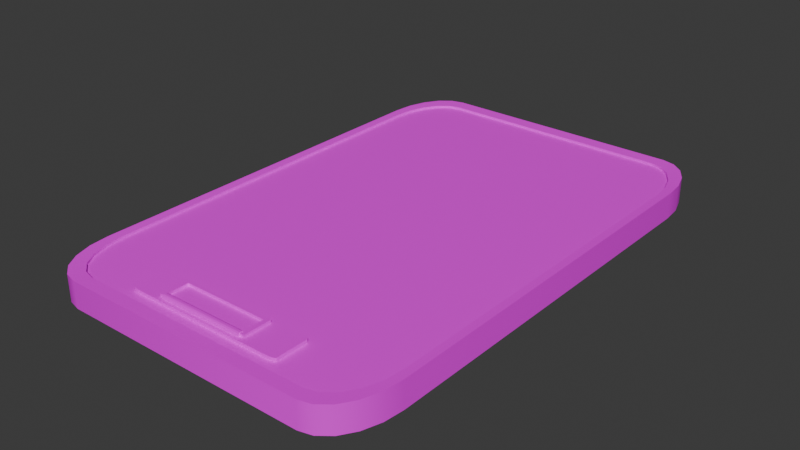 # Source: clip.blend  (saved by Blender 4.2.66; exported with 4.5.12 LTS)
import bpy
from mathutils import Matrix  # noqa: F401  (used for matrix-valued properties, if any)

bpy.ops.wm.read_factory_settings(use_empty=True)
scene = bpy.context.scene
scene.name = 'Scene'

# ---- collections
col_collection = bpy.data.collections.new('Collection'); scene.collection.children.link(col_collection)

# ---- images (referenced by path relative to the original .blend; pixels are not part of the script)
import os
ASSET_DIR = os.environ.get("B2B_ASSET_DIR", "")  # directory of the original .blend (textures are referenced by path, not embedded)
HERE = os.path.dirname(os.path.abspath(__file__))  # packed textures are extracted next to this script under _unpacked/

def load_image(name, relpath, width, height, colorspace="sRGB"):
    """Load a texture the original file referenced (path relative to the .blend, or extracted next to this script)."""
    p = next((c for c in (os.path.join(HERE, relpath), os.path.join(ASSET_DIR, relpath)) if relpath and os.path.exists(c)), "")
    if p:
        img = bpy.data.images.load(p, check_existing=True)
        img.name = name
    else:  # same state as the original file: an image datablock whose file is absent (Cycles renders it pink)
        img = bpy.data.images.new(name, width, height)
        img.source = "FILE"
        img.filepath = "//" + (relpath or name)
    img.colorspace_settings.name = colorspace
    return img
img_metal026_1k_jpg_color_jpg = load_image('Metal026_1K-JPG_Color.jpg', 'Metal026_1K-JPG_Color.jpg', 1024, 1024, 'sRGB')

# ---- materials (node trees are filled in below, after node groups)
mat_material = bpy.data.materials.new('Material')
mat_material.alpha_threshold = 0.0
mat_material.use_transparent_shadow = False
mat_material.roughness = 0.5
mat_material.line_color = (0.0, 0.0, 0.0, 1.0)

# ---- material node trees
mat_material.use_nodes = True; mat_material.node_tree.nodes.clear()
_N = mat_material.node_tree.nodes; _L = mat_material.node_tree.links
n0 = _N.new('ShaderNodeOutputMaterial'); n0.name = 'Material Output'; n0.location = (300, 300)
n1 = _N.new('ShaderNodeBsdfPrincipled'); n1.name = 'Principled BSDF'; n1.location = (10, 300)
n1.inputs[3].default_value = 1.45
n2 = _N.new('ShaderNodeTexImage'); n2.name = 'Image Texture'; n2.location = (-280, 275)
n2.image = img_metal026_1k_jpg_color_jpg
_L.new(n1.outputs[0], n0.inputs[0])
_L.new(n2.outputs[0], n1.inputs[0])
n0.is_active_output = True

# ---- world
world_world = bpy.data.worlds.new('World'); scene.world = world_world
world_world.use_nodes = True; world_world.node_tree.nodes.clear()
_N = world_world.node_tree.nodes; _L = world_world.node_tree.links
n0 = _N.new('ShaderNodeOutputWorld'); n0.name = 'World Output'; n0.location = (300, 300)
n1 = _N.new('ShaderNodeBackground'); n1.name = 'Background'; n1.location = (10, 300)
n1.inputs[0].default_value = (0.05088, 0.05088, 0.05088, 1.0)
_L.new(n1.outputs[0], n0.inputs[0])
n0.is_active_output = True
world_world.color = (0.05088, 0.05088, 0.05088)
world_world.use_sun_shadow = False
world_world.sun_shadow_jitter_overblur = 0.0

# ---- meshes
me_cube = bpy.data.meshes.new('Cube')
me_cube.from_pydata([(2.326, -3.873, 1.011), (2.012, -3.801, 1.011), (2.308, -3.846, 1.011), (2.268, -3.828, 1.011), (2.207, -3.814, 1.011), (2.13, -3.805, 1.011), (3.443, 9.21, 0.3474), (4.6, 7.402, 0.3474), (3.8, 9.122, 0.3474), (4.123, 8.865, 0.3474), (4.379, 8.465, 0.3474), (4.543, 7.961, 0.3474), (2.012, -4.866, 1.011), (2.326, -4.794, 1.011), (2.13, -4.861, 1.011), (2.207, -4.852, 1.011), (2.268, -4.838, 1.011), (2.308, -4.821, 1.011), (4.6, -3.369, 0.3474), (3.443, -5.177, 0.3474), (4.543, -3.928, 0.3474), (4.379, -4.432, 0.3474), (4.123, -4.832, 0.3474), (3.8, -5.088, 0.3474), (-2.019, -3.801, 1.011), (-2.334, -3.873, 1.011), (-2.137, -3.805, 1.011), (-2.214, -3.814, 1.011), (-2.276, -3.828, 1.011), (-2.315, -3.846, 1.011), (-4.607, 7.402, 0.3474), (-3.45, 9.21, 0.3474), (-4.55, 7.961, 0.3474), (-4.386, 8.465, 0.3474), (-4.13, 8.865, 0.3474), (-3.808, 9.122, 0.3474), (-2.334, -4.794, 1.011), (-2.019, -4.866, 1.011), (-2.315, -4.821, 1.011), (-2.276, -4.838, 1.011), (-2.214, -4.852, 1.011), (-2.137, -4.861, 1.011), (-3.45, -5.177, 0.3474), (-4.607, -3.369, 0.3474), (-3.808, -5.088, 0.3474), (-4.13, -4.832, 0.3474), (-4.386, -4.432, 0.3474), (-4.55, -3.928, 0.3474), (4.543, 7.961, 1.011), (4.6, 7.402, 1.011), (4.379, 8.465, 1.011), (4.123, 8.865, 1.011), (3.8, 9.122, 1.011), (3.443, 9.21, 1.011), (-3.45, -5.177, 1.011), (-3.808, -5.088, 1.011), (-4.13, -4.832, 1.011), (-4.386, -4.432, 1.011), (-4.55, -3.928, 1.011), (-4.607, -3.369, 1.011), (3.8, -5.088, 1.011), (3.443, -5.177, 1.011), (4.123, -4.832, 1.011), (4.379, -4.432, 1.011), (4.543, -3.928, 1.011), (4.6, -3.369, 1.011), (-3.808, 9.122, 1.011), (-3.45, 9.21, 1.011), (-4.13, 8.865, 1.011), (-4.386, 8.465, 1.011), (-4.55, 7.961, 1.011), (-4.607, 7.402, 1.011), (2.308, -3.846, 1.111), (2.326, -3.873, 1.111), (2.268, -3.828, 1.111), (2.207, -3.814, 1.111), (2.13, -3.805, 1.111), (2.012, -3.801, 1.111), (-2.019, -4.866, 1.111), (-2.137, -4.861, 1.111), (-2.214, -4.852, 1.111), (-2.276, -4.838, 1.111), (-2.315, -4.821, 1.111), (-2.334, -4.794, 1.111), (2.13, -4.861, 1.111), (2.012, -4.866, 1.111), (2.207, -4.852, 1.111), (2.268, -4.838, 1.111), (2.308, -4.821, 1.111), (2.326, -4.794, 1.111), (-2.137, -3.805, 1.111), (-2.019, -3.801, 1.111), (-2.214, -3.814, 1.111), (-2.276, -3.828, 1.111), (-2.315, -3.846, 1.111), (-2.334, -3.873, 1.111), (1.127, -3.906, 1.085), (1.127, -3.906, 1.187), (1.127, -4.586, 1.085), (1.127, -4.586, 1.187), (1.257, -3.906, 1.085), (1.257, -3.906, 1.187), (1.257, -4.586, 1.085), (1.257, -4.586, 1.187), (1.127, -4.719, 1.187), (1.127, -4.719, 1.085), (1.257, -4.719, 1.085), (1.257, -4.719, 1.187), (1.127, -4.004, 1.085), (1.127, -4.004, 1.187), (1.257, -4.004, 1.085), (1.257, -4.004, 1.187), (1.257, -4.609, 1.187), (1.127, -4.609, 1.187), (1.127, -4.609, 1.085), (1.257, -4.609, 1.085), (-1.372, -4.004, 1.085), (-1.372, -3.906, 1.085), (-1.372, -3.906, 1.187), (-1.372, -4.004, 1.187), (-1.493, -4.004, 1.085), (-1.493, -3.906, 1.085), (-1.493, -3.906, 1.187), (-1.493, -4.004, 1.187), (-1.372, -4.694, 1.187), (-1.372, -4.694, 1.085), (-1.493, -4.694, 1.187), (-1.493, -4.694, 1.085), (-1.372, -4.733, 1.187), (-1.372, -4.733, 1.085), (-1.493, -4.733, 1.187), (-1.493, -4.733, 1.085), (4.789, 8.283, 0.9526), (4.849, 7.694, 0.9526), (4.849, 7.694, 0.3314), (4.789, 8.283, 0.3314), (4.616, 8.814, 0.9526), (4.616, 8.814, 0.3314), (4.346, 9.236, 0.9526), (4.346, 9.236, 0.3314), (4.006, 9.507, 0.9526), (4.006, 9.507, 0.3314), (3.629, 9.6, 0.9526), (3.629, 9.6, 0.3314), (-4.014, -5.473, 0.3314), (-3.637, -5.567, 0.3314), (-3.637, -5.567, 0.9526), (-4.014, -5.473, 0.9526), (-4.354, -5.203, 0.3314), (-4.354, -5.203, 0.9526), (-4.623, -4.781, 0.3314), (-4.623, -4.781, 0.9526), (-4.797, -4.25, 0.3314), (-4.797, -4.25, 0.9526), (-4.856, -3.661, 0.3314), (-4.856, -3.661, 0.9526), (4.006, -5.473, 0.9526), (3.629, -5.567, 0.9526), (3.629, -5.567, 0.3314), (4.006, -5.473, 0.3314), (4.346, -5.203, 0.9526), (4.346, -5.203, 0.3314), (4.616, -4.781, 0.9526), (4.616, -4.781, 0.3314), (4.789, -4.25, 0.9526), (4.789, -4.25, 0.3314), (4.849, -3.661, 0.9526), (4.849, -3.661, 0.3314), (-4.014, 9.507, 0.9526), (-3.637, 9.6, 0.9526), (-3.637, 9.6, 0.3314), (-4.014, 9.507, 0.3314), (-4.354, 9.236, 0.9526), (-4.354, 9.236, 0.3314), (-4.623, 8.814, 0.9526), (-4.623, 8.814, 0.3314), (-4.797, 8.283, 0.9526), (-4.797, 8.283, 0.3314), (-4.856, 7.694, 0.9526), (-4.856, 7.694, 0.3314), (4.543, 7.961, 1.082), (4.6, 7.402, 1.082), (4.379, 8.465, 1.082), (4.346, -5.203, 1.098), (4.123, -4.832, 1.082), (4.123, 8.865, 1.082), (3.8, 9.122, 1.082), (3.443, 9.21, 1.082), (-4.014, 9.507, 1.098), (-3.808, 9.122, 1.082), (-3.45, -5.177, 1.082), (-3.808, -5.088, 1.082), (-3.45, 9.21, 1.082), (-3.637, 9.6, 1.098), (-4.13, -4.832, 1.082), (-4.014, -5.473, 1.098), (-4.386, -4.432, 1.082), (-4.354, -5.203, 1.098), (-4.55, -3.928, 1.082), (-4.856, 7.694, 1.098), (-4.607, 7.402, 1.082), (-4.607, -3.369, 1.082), (-4.55, 7.961, 1.082), (-4.797, 8.283, 1.098), (3.8, -5.088, 1.082), (3.443, -5.177, 1.082), (4.346, 9.236, 1.098), (4.379, -4.432, 1.082), (4.616, 8.814, 1.098), (4.543, -3.928, 1.082), (4.6, -3.369, 1.082), (-4.13, 8.865, 1.082), (-4.386, 8.465, 1.082), (4.006, -5.473, 1.098), (3.629, -5.567, 1.098), (4.789, 8.283, 1.098), (4.849, 7.694, 1.098), (4.006, 9.507, 1.098), (3.629, 9.6, 1.098), (-3.637, -5.567, 1.098), (-4.623, -4.781, 1.098), (-4.797, -4.25, 1.098), (-4.856, -3.661, 1.098), (4.616, -4.781, 1.098), (4.789, -4.25, 1.098), (4.849, -3.661, 1.098), (-4.354, 9.236, 1.098), (-4.623, 8.814, 1.098), (-1.372, -4.78, 1.033), (-1.372, -4.598, 1.033), (1.127, -4.78, 1.033), (1.127, -4.598, 1.033), (-1.372, -4.78, 1.157), (-1.372, -4.722, 1.215), (-1.372, -4.763, 1.198), (-1.372, -4.655, 1.215), (-1.372, -4.598, 1.157), (-1.372, -4.615, 1.198), (1.127, -4.722, 1.215), (1.127, -4.78, 1.157), (1.127, -4.763, 1.198), (1.127, -4.598, 1.157), (1.127, -4.655, 1.215), (1.127, -4.615, 1.198)], [], [(30, 32, 33, 34, 35, 31, 6, 8, 9, 10, 11, 7, 18, 20, 21, 22, 23, 19, 42, 44, 45, 46, 47, 43), (47, 46, 150, 152), (18, 7, 134, 167), (4, 5, 76, 75), (132, 136, 208, 215), (68, 66, 189, 211), (67, 53, 187, 192), (9, 8, 141, 139), (155, 153, 221, 222), (6, 31, 170, 143), (23, 22, 161, 159), (56, 57, 196, 194), (31, 35, 171, 170), (46, 45, 148, 150), (146, 157, 214, 219), (32, 30, 179, 177), (10, 9, 139, 137), (52, 51, 185, 186), (162, 164, 224, 223), (172, 174, 227, 226), (19, 23, 159, 158), (62, 60, 204, 184), (45, 44, 144, 148), (20, 18, 167, 165), (33, 32, 177, 175), (178, 155, 222, 199), (2, 0, 49, 48), (3, 2, 48, 50), (4, 3, 50, 51), (5, 4, 51, 52), (1, 5, 52, 53), (37, 41, 55, 54), (41, 40, 56, 55), (40, 39, 57, 56), (39, 38, 58, 57), (38, 36, 59, 58), (14, 12, 61, 60), (15, 14, 60, 62), (16, 15, 62, 63), (17, 16, 63, 64), (13, 17, 64, 65), (26, 24, 67, 66), (27, 26, 66, 68), (28, 27, 68, 69), (29, 28, 69, 70), (25, 29, 70, 71), (24, 1, 53, 67), (0, 13, 65, 49), (36, 25, 71, 59), (12, 37, 54, 61), (73, 72, 74, 75, 76, 77, 91, 90, 92, 93, 94, 95, 83, 82, 81, 80, 79, 78, 85, 84, 86, 87, 88, 89), (28, 29, 94, 93), (14, 15, 86, 84), (5, 1, 77, 76), (29, 25, 95, 94), (15, 16, 87, 86), (41, 37, 78, 79), (1, 24, 91, 77), (16, 17, 88, 87), (40, 41, 79, 80), (13, 0, 73, 89), (17, 13, 89, 88), (39, 40, 80, 81), (25, 36, 83, 95), (0, 2, 72, 73), (24, 26, 90, 91), (38, 39, 81, 82), (37, 12, 85, 78), (2, 3, 74, 72), (26, 27, 92, 90), (36, 38, 82, 83), (3, 4, 75, 74), (27, 28, 93, 92), (12, 14, 84, 85), (108, 109, 99, 98), (113, 112, 107, 104), (110, 111, 101, 100), (100, 101, 97, 96), (108, 110, 100, 96), (111, 109, 97, 101), (105, 104, 107, 106), (114, 113, 104, 105), (112, 115, 106, 107), (115, 114, 105, 106), (103, 99, 109, 111), (98, 102, 110, 108), (102, 103, 111, 110), (109, 108, 116, 119), (102, 98, 114, 115), (103, 102, 115, 112), (98, 99, 113, 114), (99, 103, 112, 113), (118, 119, 123, 122), (96, 97, 118, 117), (97, 109, 119, 118), (108, 96, 117, 116), (121, 122, 123, 120), (116, 117, 121, 120), (119, 116, 125, 124), (117, 118, 122, 121), (125, 127, 131, 129), (123, 119, 124, 126), (116, 120, 127, 125), (120, 123, 126, 127), (128, 129, 131, 130), (127, 126, 130, 131), (126, 124, 128, 130), (124, 125, 129, 128), (154, 155, 178, 179), (158, 157, 146, 145), (134, 133, 166, 167), (133, 134, 135, 132), (132, 135, 137, 136), (136, 137, 139, 138), (138, 139, 141, 140), (140, 141, 143, 142), (145, 146, 147, 144), (144, 147, 149, 148), (148, 149, 151, 150), (150, 151, 153, 152), (152, 153, 155, 154), (157, 158, 159, 156), (156, 159, 161, 160), (160, 161, 163, 162), (162, 163, 165, 164), (164, 165, 167, 166), (169, 170, 171, 168), (168, 171, 173, 172), (172, 173, 175, 174), (174, 175, 177, 176), (176, 177, 179, 178), (170, 169, 142, 143), (35, 34, 173, 171), (153, 151, 220, 221), (22, 21, 163, 161), (133, 132, 215, 216), (166, 133, 216, 225), (66, 67, 192, 189), (8, 6, 143, 141), (140, 142, 218, 217), (55, 56, 194, 191), (71, 70, 202, 200), (51, 50, 182, 185), (7, 11, 135, 134), (43, 47, 152, 154), (34, 33, 175, 173), (44, 42, 145, 144), (21, 20, 165, 163), (30, 43, 154, 179), (160, 162, 223, 183), (42, 19, 158, 145), (168, 172, 226, 188), (142, 169, 193, 218), (151, 149, 197, 220), (60, 61, 205, 204), (11, 10, 137, 135), (207, 184, 183, 223), (211, 189, 188, 226), (192, 187, 218, 193), (194, 196, 220, 197), (186, 185, 206, 217), (184, 204, 213, 183), (189, 192, 193, 188), (191, 194, 197, 195), (200, 202, 203, 199), (185, 182, 208, 206), (204, 205, 214, 213), (187, 186, 217, 218), (181, 210, 225, 216), (180, 181, 216, 215), (196, 198, 221, 220), (201, 200, 199, 222), (212, 211, 226, 227), (209, 207, 223, 224), (205, 190, 219, 214), (198, 201, 222, 221), (182, 180, 215, 208), (202, 212, 227, 203), (190, 191, 195, 219), (210, 209, 224, 225), (63, 62, 184, 207), (174, 176, 203, 227), (147, 146, 219, 195), (164, 166, 225, 224), (53, 52, 186, 187), (157, 156, 213, 214), (49, 65, 210, 181), (48, 49, 181, 180), (57, 58, 198, 196), (59, 71, 200, 201), (69, 68, 211, 212), (136, 138, 206, 208), (64, 63, 207, 209), (61, 54, 190, 205), (176, 178, 199, 203), (149, 147, 195, 197), (169, 168, 188, 193), (58, 59, 201, 198), (156, 160, 183, 213), (50, 48, 180, 182), (70, 69, 212, 202), (54, 55, 191, 190), (138, 140, 217, 206), (65, 64, 209, 210), (242, 235, 233, 238), (231, 241, 243, 242, 238, 240, 239, 230), (228, 232, 234, 233, 235, 237, 236, 229), (229, 231, 230, 228), (229, 236, 241, 231), (235, 242, 243, 237), (237, 243, 241, 236), (238, 233, 234, 240), (240, 234, 232, 239), (230, 239, 232, 228)])
me_cube.polygons.foreach_set('use_smooth', [1, 1, 1, 1, 1, 1, 1, 1, 1, 1, 1, 1, 1, 1, 1, 1, 1, 1, 1, 1, 1, 1, 1, 1, 1, 1, 1, 1, 1, 1, 1, 1, 1, 1, 1, 1, 1, 1, 1, 1, 1, 1, 1, 1, 1, 1, 1, 1, 1, 1, 1, 1, 1, 1, 1, 1, 1, 1, 1, 1, 1, 1, 1, 1, 1, 1, 1, 1, 1, 1, 1, 1, 1, 1, 0, 0, 0, 0, 0, 0, 0, 0, 0, 0, 0, 0, 0, 0, 0, 0, 0, 0, 0, 0, 0, 0, 0, 0, 0, 0, 0, 0, 0, 0, 0, 0, 0, 0, 1, 1, 1, 1, 1, 1, 1, 1, 1, 1, 1, 1, 1, 1, 1, 1, 1, 1, 1, 1, 1, 1, 1, 1, 1, 1, 1, 1, 1, 1, 1, 1, 1, 1, 1, 1, 1, 1, 1, 1, 1, 1, 1, 1, 1, 1, 1, 1, 1, 1, 1, 1, 1, 1, 1, 1, 1, 1, 1, 1, 1, 1, 1, 1, 1, 1, 1, 1, 1, 1, 1, 1, 1, 1, 1, 1, 1, 1, 1, 1, 1, 1, 1, 1, 1, 1, 1, 1, 1, 1, 1, 1, 1, 1, 1, 1, 0, 0, 0, 0, 0, 0, 0, 0, 0, 0])
_k = set([(0, 2), (0, 13), (0, 73), (1, 5), (1, 24), (2, 3), (3, 4), (4, 5), (6, 8), (6, 31), (7, 11), (7, 18), (8, 9), (9, 10), (10, 11), (12, 14), (12, 37), (13, 17), (13, 89), (14, 15), (15, 16), (16, 17), (18, 20), (19, 23), (19, 42), (20, 21), (21, 22), (22, 23), (24, 26), (25, 29), (25, 36), (25, 95), (26, 27), (27, 28), (28, 29), (30, 32), (30, 43), (31, 35), (32, 33), (33, 34), (34, 35), (36, 38), (36, 83), (37, 41), (38, 39), (39, 40), (40, 41), (42, 44), (43, 47), (44, 45), (45, 46), (46, 47), (48, 49), (48, 50), (49, 65), (50, 51), (51, 52), (52, 53), (53, 67), (54, 55), (54, 61), (55, 56), (56, 57), (57, 58), (58, 59), (59, 71), (60, 61), (60, 62), (62, 63), (63, 64), (64, 65), (66, 67), (66, 68), (68, 69), (69, 70), (70, 71), (72, 73), (72, 74), (73, 89), (74, 75), (75, 76), (76, 77), (77, 91), (78, 79), (78, 85), (79, 80), (80, 81), (81, 82), (82, 83), (83, 95), (84, 85), (84, 86), (86, 87), (87, 88), (88, 89), (90, 91), (90, 92), (92, 93), (93, 94), (94, 95), (132, 133), (132, 136), (133, 166), (134, 135), (134, 167), (135, 137), (136, 138), (137, 139), (138, 140), (139, 141), (140, 142), (141, 143), (142, 169), (143, 170), (144, 145), (144, 148), (145, 158), (146, 147), (146, 157), (147, 149), (148, 150), (149, 151), (150, 152), (151, 153), (152, 154), (153, 155), (154, 179), (155, 178), (156, 157), (156, 160), (158, 159), (159, 161), (160, 162), (161, 163), (162, 164), (163, 165), (164, 166), (165, 167), (168, 169), (168, 172), (170, 171), (171, 173), (172, 174), (173, 175), (174, 176), (175, 177), (176, 178), (177, 179), (180, 181), (180, 182), (181, 210), (182, 185), (183, 213), (183, 223), (184, 204), (184, 207), (185, 186), (186, 187), (187, 192), (188, 193), (188, 226), (189, 192), (189, 211), (190, 191), (190, 205), (191, 194), (193, 218), (194, 196), (195, 197), (195, 219), (196, 198), (197, 220), (198, 201), (199, 203), (199, 222), (200, 201), (200, 202), (202, 212), (203, 227), (204, 205), (206, 208), (206, 217), (207, 209), (208, 215), (209, 210), (211, 212), (213, 214), (214, 219), (215, 216), (216, 225), (217, 218), (220, 221), (221, 222), (223, 224), (224, 225), (226, 227)])
me_cube.attributes.new('sharp_edge', 'BOOLEAN', 'EDGE').data.foreach_set('value', [ (min(e.vertices), max(e.vertices)) in _k for e in me_cube.edges])
_uv = me_cube.uv_layers.new(name='UVMap')
_uv.uv.foreach_set('vector', [0.4638, 0.4903, 0.4634, 0.494, 0.4623, 0.4974, 0.4606, 0.5001, 0.4584, 0.5019, 0.456, 0.5024, 0.4097, 0.5024, 0.4073, 0.5019, 0.4051, 0.5001, 0.4034, 0.4974, 0.4023, 0.494, 0.4019, 0.4903, 0.4019, 0.4179, 0.4023, 0.4141, 0.4034, 0.4107, 0.4051, 0.4081, 0.4073, 0.4063, 0.4097, 0.4057, 0.456, 0.4057, 0.4584, 0.4063, 0.4606, 0.4081, 0.4623, 0.4107, 0.4634, 0.4141, 0.4638, 0.4179, 0.4634, 0.4141, 0.4623, 0.4107, 0.4639, 0.4084, 0.4651, 0.412, 0.4019, 0.4179, 0.4019, 0.4903, 0.4002, 0.4923, 0.4002, 0.4159, 0.4192, 0.5057, 0.4192, 0.5063, 0.4185, 0.5063, 0.4185, 0.5057, 0.5368, 0.5905, 0.5368, 0.5941, 0.5359, 0.5941, 0.5359, 0.5905, 0.5529, 0.4998, 0.5528, 0.502, 0.5523, 0.502, 0.5524, 0.4998, 0.5528, 0.5044, 0.5528, 0.5507, 0.5523, 0.5507, 0.5523, 0.5044, 0.4051, 0.5001, 0.4073, 0.5019, 0.4059, 0.5044, 0.4036, 0.5026, 0.5317, 0.5865, 0.5317, 0.5905, 0.5307, 0.5905, 0.5307, 0.5865, 0.4097, 0.5024, 0.456, 0.5024, 0.4573, 0.5051, 0.4084, 0.5051, 0.4073, 0.4063, 0.4051, 0.4081, 0.4036, 0.4056, 0.4059, 0.4037, 0.5519, 0.4998, 0.5519, 0.5025, 0.5514, 0.5025, 0.5514, 0.4998, 0.456, 0.5024, 0.4584, 0.5019, 0.4598, 0.5044, 0.4573, 0.5051, 0.4623, 0.4107, 0.4606, 0.4081, 0.4621, 0.4056, 0.4639, 0.4084, 0.5472, 0.5046, 0.5472, 0.5535, 0.5462, 0.5535, 0.5462, 0.5046, 0.4634, 0.494, 0.4638, 0.4903, 0.4655, 0.4923, 0.4651, 0.4962, 0.4034, 0.4974, 0.4051, 0.5001, 0.4036, 0.5026, 0.4018, 0.4998, 0.5528, 0.5531, 0.5529, 0.5553, 0.5524, 0.5553, 0.5523, 0.5531, 0.5368, 0.5027, 0.5368, 0.5062, 0.5359, 0.5062, 0.5359, 0.5027, 0.5317, 0.4998, 0.5317, 0.5027, 0.5307, 0.5027, 0.5307, 0.4998, 0.4097, 0.4057, 0.4073, 0.4063, 0.4059, 0.4037, 0.4084, 0.4031, 0.5534, 0.4998, 0.5533, 0.502, 0.5529, 0.502, 0.5529, 0.4998, 0.4606, 0.4081, 0.4584, 0.4063, 0.4598, 0.4037, 0.4621, 0.4056, 0.4023, 0.4141, 0.4019, 0.4179, 0.4002, 0.4159, 0.4006, 0.412, 0.4623, 0.4974, 0.4634, 0.494, 0.4651, 0.4962, 0.4639, 0.4998, 0.5317, 0.5102, 0.5317, 0.5865, 0.5307, 0.5865, 0.5307, 0.5102, 0.5772, 0.4121, 0.5773, 0.4119, 0.5926, 0.4877, 0.5922, 0.4914, 0.5769, 0.4122, 0.5772, 0.4121, 0.5922, 0.4914, 0.5911, 0.4948, 0.5765, 0.4123, 0.5769, 0.4122, 0.5911, 0.4948, 0.5894, 0.4975, 0.576, 0.4123, 0.5765, 0.4123, 0.5894, 0.4975, 0.5872, 0.4992, 0.5752, 0.4124, 0.576, 0.4123, 0.5872, 0.4992, 0.5848, 0.4998, 0.5481, 0.4052, 0.5473, 0.4052, 0.5361, 0.4037, 0.5385, 0.4031, 0.5473, 0.4052, 0.5468, 0.4053, 0.5339, 0.4054, 0.5361, 0.4037, 0.5468, 0.4053, 0.5464, 0.4054, 0.5322, 0.4081, 0.5339, 0.4054, 0.5464, 0.4054, 0.5461, 0.4055, 0.5311, 0.4115, 0.5322, 0.4081, 0.5461, 0.4055, 0.546, 0.4057, 0.5307, 0.4153, 0.5311, 0.4115, 0.576, 0.4052, 0.5752, 0.4052, 0.5848, 0.4031, 0.5872, 0.4037, 0.5765, 0.4053, 0.576, 0.4052, 0.5872, 0.4037, 0.5894, 0.4054, 0.5769, 0.4054, 0.5765, 0.4053, 0.5894, 0.4054, 0.5911, 0.4081, 0.5772, 0.4055, 0.5769, 0.4054, 0.5911, 0.4081, 0.5922, 0.4115, 0.5773, 0.4057, 0.5772, 0.4055, 0.5922, 0.4115, 0.5926, 0.4153, 0.5473, 0.4123, 0.5481, 0.4124, 0.5385, 0.4998, 0.5361, 0.4992, 0.5468, 0.4123, 0.5473, 0.4123, 0.5361, 0.4992, 0.5339, 0.4975, 0.5464, 0.4122, 0.5468, 0.4123, 0.5339, 0.4975, 0.5322, 0.4948, 0.5461, 0.4121, 0.5464, 0.4122, 0.5322, 0.4948, 0.5311, 0.4914, 0.546, 0.4119, 0.5461, 0.4121, 0.5311, 0.4914, 0.5307, 0.4877, 0.5481, 0.4124, 0.5752, 0.4124, 0.5848, 0.4998, 0.5385, 0.4998, 0.5773, 0.4119, 0.5773, 0.4057, 0.5926, 0.4153, 0.5926, 0.4877, 0.546, 0.4057, 0.546, 0.4119, 0.5307, 0.4877, 0.5307, 0.4153, 0.5752, 0.4052, 0.5481, 0.4052, 0.5385, 0.4031, 0.5848, 0.4031, 0.4069, 0.5051, 0.4071, 0.5052, 0.4072, 0.5055, 0.4073, 0.5059, 0.4073, 0.5064, 0.4074, 0.5072, 0.4074, 0.5343, 0.4073, 0.5351, 0.4073, 0.5356, 0.4072, 0.536, 0.4071, 0.5363, 0.4069, 0.5364, 0.4007, 0.5364, 0.4005, 0.5363, 0.4004, 0.536, 0.4003, 0.5356, 0.4002, 0.5351, 0.4002, 0.5343, 0.4002, 0.5072, 0.4002, 0.5064, 0.4003, 0.5059, 0.4004, 0.5055, 0.4005, 0.5052, 0.4007, 0.5051, 0.4192, 0.5359, 0.4192, 0.5361, 0.4185, 0.5361, 0.4185, 0.5359, 0.4198, 0.5349, 0.4198, 0.5355, 0.4192, 0.5355, 0.4192, 0.5349, 0.4192, 0.5063, 0.4192, 0.5071, 0.4185, 0.5071, 0.4185, 0.5063, 0.4263, 0.5051, 0.4263, 0.5052, 0.4257, 0.5052, 0.4257, 0.5051, 0.4198, 0.5355, 0.4198, 0.5359, 0.4192, 0.5359, 0.4192, 0.5355, 0.4198, 0.5063, 0.4198, 0.5071, 0.4192, 0.5071, 0.4192, 0.5063, 0.4192, 0.5071, 0.4192, 0.5342, 0.4185, 0.5342, 0.4185, 0.5071, 0.4198, 0.5359, 0.4198, 0.5361, 0.4192, 0.5361, 0.4192, 0.5359, 0.4198, 0.5057, 0.4198, 0.5063, 0.4192, 0.5063, 0.4192, 0.5057, 0.427, 0.5052, 0.427, 0.5114, 0.4263, 0.5114, 0.4263, 0.5052, 0.427, 0.5051, 0.427, 0.5052, 0.4263, 0.5052, 0.4263, 0.5051, 0.4198, 0.5053, 0.4198, 0.5057, 0.4192, 0.5057, 0.4192, 0.5053, 0.4263, 0.5052, 0.4263, 0.5114, 0.4257, 0.5114, 0.4257, 0.5052, 0.427, 0.5114, 0.427, 0.5116, 0.4263, 0.5116, 0.4263, 0.5114, 0.4192, 0.5342, 0.4192, 0.5349, 0.4185, 0.5349, 0.4185, 0.5342, 0.4198, 0.5051, 0.4198, 0.5053, 0.4192, 0.5053, 0.4192, 0.5051, 0.4198, 0.5071, 0.4198, 0.5342, 0.4192, 0.5342, 0.4192, 0.5071, 0.4192, 0.5051, 0.4192, 0.5053, 0.4185, 0.5053, 0.4185, 0.5051, 0.4192, 0.5349, 0.4192, 0.5355, 0.4185, 0.5355, 0.4185, 0.5349, 0.4263, 0.5114, 0.4263, 0.5116, 0.4257, 0.5116, 0.4257, 0.5114, 0.4192, 0.5053, 0.4192, 0.5057, 0.4185, 0.5057, 0.4185, 0.5053, 0.4192, 0.5355, 0.4192, 0.5359, 0.4185, 0.5359, 0.4185, 0.5355, 0.4198, 0.5342, 0.4198, 0.5349, 0.4192, 0.5349, 0.4192, 0.5342, 0.4297, 0.5099, 0.429, 0.5099, 0.429, 0.506, 0.4297, 0.506, 0.4082, 0.5227, 0.4082, 0.5236, 0.4075, 0.5236, 0.4075, 0.5227, 0.4284, 0.5057, 0.4277, 0.5057, 0.4277, 0.5051, 0.4284, 0.5051, 0.425, 0.5236, 0.4243, 0.5236, 0.4243, 0.5227, 0.425, 0.5227, 0.4178, 0.5059, 0.4178, 0.5051, 0.4185, 0.5051, 0.4185, 0.5059, 0.4123, 0.5236, 0.4123, 0.5227, 0.4129, 0.5227, 0.4129, 0.5236, 0.4329, 0.5059, 0.4322, 0.5059, 0.4322, 0.5051, 0.4329, 0.5051, 0.4297, 0.5058, 0.429, 0.5058, 0.429, 0.5051, 0.4297, 0.5051, 0.4277, 0.5098, 0.4284, 0.5098, 0.4284, 0.5105, 0.4277, 0.5105, 0.4138, 0.5051, 0.4138, 0.5059, 0.413, 0.5059, 0.413, 0.5051, 0.4084, 0.5236, 0.4084, 0.5227, 0.4123, 0.5227, 0.4123, 0.5236, 0.4139, 0.5059, 0.4139, 0.5051, 0.4178, 0.5051, 0.4178, 0.5059, 0.4284, 0.5096, 0.4277, 0.5096, 0.4277, 0.5057, 0.4284, 0.5057, 0.425, 0.5051, 0.4257, 0.5051, 0.4257, 0.5219, 0.425, 0.5219, 0.4139, 0.5051, 0.4139, 0.5059, 0.4138, 0.5059, 0.4138, 0.5051, 0.4277, 0.5096, 0.4284, 0.5096, 0.4284, 0.5098, 0.4277, 0.5098, 0.4297, 0.506, 0.429, 0.506, 0.429, 0.5058, 0.4297, 0.5058, 0.4084, 0.5227, 0.4084, 0.5236, 0.4082, 0.5236, 0.4082, 0.5227, 0.4129, 0.5059, 0.4123, 0.5059, 0.4123, 0.5051, 0.4129, 0.5051, 0.425, 0.5227, 0.4243, 0.5227, 0.4243, 0.5059, 0.425, 0.5059, 0.4129, 0.5227, 0.4123, 0.5227, 0.4123, 0.5059, 0.4129, 0.5059, 0.4178, 0.5059, 0.4185, 0.5059, 0.4185, 0.5227, 0.4178, 0.5227, 0.4277, 0.5106, 0.427, 0.5106, 0.427, 0.51, 0.4277, 0.51, 0.4178, 0.5227, 0.4185, 0.5227, 0.4185, 0.5236, 0.4178, 0.5236, 0.4284, 0.5051, 0.429, 0.5051, 0.429, 0.5097, 0.4284, 0.5097, 0.425, 0.5059, 0.4243, 0.5059, 0.4243, 0.5051, 0.425, 0.5051, 0.4132, 0.5227, 0.4132, 0.5236, 0.4129, 0.5236, 0.4129, 0.5227, 0.4123, 0.5051, 0.4123, 0.5059, 0.4076, 0.5059, 0.4076, 0.5051, 0.4178, 0.5227, 0.4178, 0.5236, 0.4132, 0.5236, 0.4132, 0.5227, 0.4277, 0.51, 0.427, 0.51, 0.427, 0.5053, 0.4277, 0.5053, 0.4329, 0.5051, 0.4335, 0.5051, 0.4335, 0.5059, 0.4329, 0.5059, 0.4277, 0.5053, 0.427, 0.5053, 0.427, 0.5051, 0.4277, 0.5051, 0.4076, 0.5051, 0.4076, 0.5059, 0.4074, 0.5059, 0.4074, 0.5051, 0.4284, 0.5097, 0.429, 0.5097, 0.429, 0.51, 0.4284, 0.51, 0.5359, 0.5865, 0.5317, 0.5865, 0.5317, 0.5102, 0.5359, 0.5102, 0.5514, 0.5535, 0.5472, 0.5535, 0.5472, 0.5046, 0.5514, 0.5046, 0.541, 0.5865, 0.5368, 0.5865, 0.5368, 0.5102, 0.541, 0.5102, 0.5368, 0.5865, 0.541, 0.5865, 0.541, 0.5905, 0.5368, 0.5905, 0.5368, 0.5905, 0.541, 0.5905, 0.541, 0.5941, 0.5368, 0.5941, 0.5368, 0.5941, 0.541, 0.5941, 0.541, 0.5969, 0.5368, 0.5969, 0.542, 0.4998, 0.5462, 0.4998, 0.5462, 0.5021, 0.542, 0.5021, 0.542, 0.5021, 0.5462, 0.5021, 0.5462, 0.5046, 0.542, 0.5046, 0.5514, 0.5046, 0.5472, 0.5046, 0.5472, 0.5021, 0.5514, 0.5021, 0.5514, 0.5021, 0.5472, 0.5021, 0.5472, 0.4998, 0.5513, 0.4998, 0.5359, 0.5969, 0.5317, 0.5969, 0.5317, 0.5941, 0.5359, 0.5941, 0.5359, 0.5941, 0.5317, 0.5941, 0.5317, 0.5905, 0.5359, 0.5905, 0.5359, 0.5905, 0.5317, 0.5905, 0.5317, 0.5865, 0.5359, 0.5865, 0.5472, 0.5535, 0.5514, 0.5535, 0.5514, 0.556, 0.5472, 0.556, 0.5472, 0.556, 0.5514, 0.556, 0.5513, 0.5583, 0.5472, 0.5583, 0.5368, 0.4998, 0.541, 0.4998, 0.541, 0.5027, 0.5368, 0.5027, 0.5368, 0.5027, 0.541, 0.5027, 0.541, 0.5062, 0.5368, 0.5062, 0.5368, 0.5062, 0.541, 0.5062, 0.541, 0.5102, 0.5368, 0.5102, 0.542, 0.5535, 0.5462, 0.5535, 0.5462, 0.556, 0.542, 0.556, 0.542, 0.556, 0.5462, 0.556, 0.5462, 0.5583, 0.542, 0.5583, 0.5317, 0.4998, 0.5359, 0.4998, 0.5359, 0.5027, 0.5317, 0.5027, 0.5317, 0.5027, 0.5359, 0.5027, 0.5359, 0.5062, 0.5317, 0.5062, 0.5317, 0.5062, 0.5359, 0.5062, 0.5359, 0.5102, 0.5317, 0.5102, 0.5462, 0.5535, 0.542, 0.5535, 0.542, 0.5046, 0.5462, 0.5046, 0.4584, 0.5019, 0.4606, 0.5001, 0.4621, 0.5026, 0.4598, 0.5044, 0.5317, 0.5905, 0.5317, 0.5941, 0.5307, 0.5941, 0.5307, 0.5905, 0.4051, 0.4081, 0.4034, 0.4107, 0.4018, 0.4084, 0.4036, 0.4056, 0.5368, 0.5865, 0.5368, 0.5905, 0.5359, 0.5905, 0.5359, 0.5865, 0.5368, 0.5102, 0.5368, 0.5865, 0.5359, 0.5865, 0.5359, 0.5102, 0.5528, 0.502, 0.5528, 0.5044, 0.5523, 0.5044, 0.5523, 0.502, 0.4073, 0.5019, 0.4097, 0.5024, 0.4084, 0.5051, 0.4059, 0.5044, 0.542, 0.5021, 0.542, 0.5046, 0.541, 0.5046, 0.541, 0.5021, 0.5533, 0.5531, 0.5534, 0.5553, 0.5529, 0.5553, 0.5529, 0.5531, 0.5519, 0.5821, 0.5519, 0.5858, 0.5514, 0.5858, 0.5514, 0.5821, 0.5523, 0.4998, 0.5523, 0.5025, 0.5519, 0.5025, 0.5519, 0.4998, 0.4019, 0.4903, 0.4023, 0.494, 0.4006, 0.4962, 0.4002, 0.4923, 0.4638, 0.4179, 0.4634, 0.4141, 0.4651, 0.412, 0.4655, 0.4159, 0.4606, 0.5001, 0.4623, 0.4974, 0.4639, 0.4998, 0.4621, 0.5026, 0.4584, 0.4063, 0.456, 0.4057, 0.4573, 0.4031, 0.4598, 0.4037, 0.4034, 0.4107, 0.4023, 0.4141, 0.4006, 0.412, 0.4018, 0.4084, 0.4638, 0.4903, 0.4638, 0.4179, 0.4655, 0.4159, 0.4655, 0.4923, 0.5368, 0.4998, 0.5368, 0.5027, 0.5359, 0.5027, 0.5359, 0.4998, 0.456, 0.4057, 0.4097, 0.4057, 0.4084, 0.4031, 0.4573, 0.4031, 0.542, 0.556, 0.542, 0.5583, 0.541, 0.5583, 0.541, 0.556, 0.542, 0.5046, 0.542, 0.5535, 0.541, 0.5535, 0.541, 0.5046, 0.5317, 0.5941, 0.5317, 0.5969, 0.5307, 0.5969, 0.5307, 0.5941, 0.5533, 0.502, 0.5533, 0.5044, 0.5529, 0.5044, 0.5529, 0.502, 0.4023, 0.494, 0.4034, 0.4974, 0.4018, 0.4998, 0.4006, 0.4962, 0.5275, 0.4107, 0.5258, 0.4081, 0.5273, 0.4056, 0.5291, 0.4084, 0.4703, 0.5001, 0.4725, 0.5019, 0.4711, 0.5044, 0.4688, 0.5026, 0.4749, 0.5024, 0.5212, 0.5024, 0.5225, 0.5051, 0.4737, 0.5051, 0.4703, 0.4081, 0.4686, 0.4107, 0.467, 0.4084, 0.4688, 0.4056, 0.5237, 0.5019, 0.5258, 0.5001, 0.5273, 0.5026, 0.525, 0.5044, 0.5258, 0.4081, 0.5237, 0.4063, 0.525, 0.4037, 0.5273, 0.4056, 0.4725, 0.5019, 0.4749, 0.5024, 0.4737, 0.5051, 0.4711, 0.5044, 0.4725, 0.4063, 0.4703, 0.4081, 0.4688, 0.4056, 0.4711, 0.4037, 0.4671, 0.4903, 0.4675, 0.494, 0.4659, 0.4962, 0.4655, 0.4923, 0.5258, 0.5001, 0.5275, 0.4974, 0.5291, 0.4998, 0.5273, 0.5026, 0.5237, 0.4063, 0.5212, 0.4057, 0.5225, 0.4031, 0.525, 0.4037, 0.5212, 0.5024, 0.5237, 0.5019, 0.525, 0.5044, 0.5225, 0.5051, 0.529, 0.4903, 0.529, 0.4179, 0.5307, 0.4159, 0.5307, 0.4923, 0.5286, 0.494, 0.529, 0.4903, 0.5307, 0.4923, 0.5303, 0.4962, 0.4686, 0.4107, 0.4675, 0.4141, 0.4659, 0.412, 0.467, 0.4084, 0.4671, 0.4179, 0.4671, 0.4903, 0.4655, 0.4923, 0.4655, 0.4159, 0.4686, 0.4974, 0.4703, 0.5001, 0.4688, 0.5026, 0.467, 0.4998, 0.5286, 0.4141, 0.5275, 0.4107, 0.5291, 0.4084, 0.5303, 0.412, 0.5212, 0.4057, 0.4749, 0.4057, 0.4737, 0.4031, 0.5225, 0.4031, 0.4675, 0.4141, 0.4671, 0.4179, 0.4655, 0.4159, 0.4659, 0.412, 0.5275, 0.4974, 0.5286, 0.494, 0.5303, 0.4962, 0.5291, 0.4998, 0.4675, 0.494, 0.4686, 0.4974, 0.467, 0.4998, 0.4659, 0.4962, 0.4749, 0.4057, 0.4725, 0.4063, 0.4711, 0.4037, 0.4737, 0.4031, 0.529, 0.4179, 0.5286, 0.4141, 0.5303, 0.412, 0.5307, 0.4159, 0.5523, 0.5892, 0.5523, 0.5919, 0.5519, 0.5919, 0.5519, 0.5892, 0.5317, 0.5027, 0.5317, 0.5062, 0.5307, 0.5062, 0.5307, 0.5027, 0.5472, 0.5021, 0.5472, 0.5046, 0.5462, 0.5046, 0.5462, 0.5021, 0.5368, 0.5062, 0.5368, 0.5102, 0.5359, 0.5102, 0.5359, 0.5062, 0.5528, 0.5507, 0.5528, 0.5531, 0.5523, 0.5531, 0.5523, 0.5507, 0.5472, 0.5535, 0.5472, 0.556, 0.5462, 0.556, 0.5462, 0.5535, 0.5523, 0.5097, 0.5523, 0.5821, 0.5519, 0.5821, 0.5519, 0.5097, 0.5523, 0.5059, 0.5523, 0.5097, 0.5519, 0.5097, 0.5519, 0.5059, 0.5519, 0.5025, 0.5519, 0.5059, 0.5514, 0.5059, 0.5514, 0.5025, 0.5519, 0.5097, 0.5519, 0.5821, 0.5514, 0.5821, 0.5514, 0.5097, 0.5519, 0.5892, 0.5519, 0.5919, 0.5514, 0.5919, 0.5514, 0.5892, 0.5368, 0.5941, 0.5368, 0.5969, 0.5359, 0.5969, 0.5359, 0.5941, 0.5523, 0.5858, 0.5523, 0.5892, 0.5519, 0.5892, 0.5519, 0.5858, 0.5533, 0.5044, 0.5533, 0.5507, 0.5529, 0.5507, 0.5529, 0.5044, 0.5317, 0.5062, 0.5317, 0.5102, 0.5307, 0.5102, 0.5307, 0.5062, 0.5472, 0.4998, 0.5472, 0.5021, 0.5462, 0.5021, 0.5462, 0.4998, 0.542, 0.5535, 0.542, 0.556, 0.541, 0.556, 0.541, 0.5535, 0.5519, 0.5059, 0.5519, 0.5097, 0.5514, 0.5097, 0.5514, 0.5059, 0.5472, 0.556, 0.5472, 0.5583, 0.5462, 0.5583, 0.5462, 0.556, 0.5523, 0.5025, 0.5523, 0.5059, 0.5519, 0.5059, 0.5519, 0.5025, 0.5519, 0.5858, 0.5519, 0.5892, 0.5514, 0.5892, 0.5514, 0.5858, 0.5533, 0.5507, 0.5533, 0.5531, 0.5529, 0.5531, 0.5529, 0.5507, 0.542, 0.4998, 0.542, 0.5021, 0.541, 0.5021, 0.541, 0.4998, 0.5523, 0.5821, 0.5523, 0.5858, 0.5519, 0.5858, 0.5519, 0.5821, 0.424, 0.5051, 0.424, 0.5219, 0.4236, 0.5219, 0.4236, 0.5051, 0.4309, 0.5063, 0.4301, 0.5063, 0.4298, 0.5062, 0.4297, 0.5059, 0.4297, 0.5055, 0.4298, 0.5052, 0.4301, 0.5051, 0.4309, 0.5051, 0.4322, 0.5063, 0.4313, 0.5063, 0.4311, 0.5062, 0.4309, 0.5059, 0.4309, 0.5055, 0.4311, 0.5052, 0.4313, 0.5051, 0.4322, 0.5051, 0.4211, 0.5051, 0.4211, 0.5219, 0.4198, 0.5219, 0.4198, 0.5051, 0.4233, 0.5219, 0.4225, 0.5219, 0.4225, 0.5051, 0.4233, 0.5051, 0.424, 0.5219, 0.424, 0.5051, 0.4243, 0.5051, 0.4243, 0.5219, 0.4222, 0.5219, 0.4222, 0.5051, 0.4225, 0.5051, 0.4225, 0.5219, 0.4236, 0.5051, 0.4236, 0.5219, 0.4233, 0.5219, 0.4233, 0.5051, 0.4211, 0.5219, 0.4211, 0.5051, 0.4213, 0.5051, 0.4213, 0.5219, 0.4222, 0.5219, 0.4213, 0.5219, 0.4213, 0.5051, 0.4222, 0.5051])
me_cube.materials.append(mat_material)
me_cube.use_mirror_vertex_groups = False
me_cube.update()

# ---- objects
ob_cube = bpy.data.objects.new('Cube', me_cube)

# ---- transforms, parenting, visibility, modifiers, constraints
ob_cube.location = (0.0, 0.0, 0.0)
ob_cube.lock_rotations_4d = False
ob_cube.empty_display_type = 'ARROWS'
ob_cube.lineart.crease_threshold = 0.0

# ---- collection membership
col_collection.objects.link(ob_cube)

# ---- scene / render settings (as saved in the file)
scene.frame_start = 1; scene.frame_end = 250; scene.frame_set(1)
scene.render.engine = 'BLENDER_EEVEE_NEXT'
scene.cycles.sampling_pattern = 'TABULATED_SOBOL'
scene.eevee.ray_tracing_options.trace_max_roughness = 0.0
bpy.context.view_layer.update()

# ---- added for rendering (the .blend has no active camera and no usable light): camera, sun
cam_auto = bpy.data.cameras.new('AutoCamera')
cam_auto.lens = 50.0
cam_auto.sensor_width = 36.0
cam_auto.clip_end = 1000.0
ob_auto_camera = bpy.data.objects.new('AutoCamera', cam_auto)
scene.collection.objects.link(ob_auto_camera)
ob_auto_camera.location = (16.6762, -17.9991, 14.1169)
ob_auto_camera.rotation_euler = (1.09748, -7.21219e-08, 0.694738)
scene.camera = ob_auto_camera
light_auto_sun = bpy.data.lights.new('AutoSun', 'SUN')
light_auto_sun.energy = 3.0
light_auto_sun.angle = 0.0523599
ob_auto_sun = bpy.data.objects.new('AutoSun', light_auto_sun)
scene.collection.objects.link(ob_auto_sun)
ob_auto_sun.rotation_euler = (0.872665, 0.174533, 0.523599)
bpy.context.view_layer.update()
